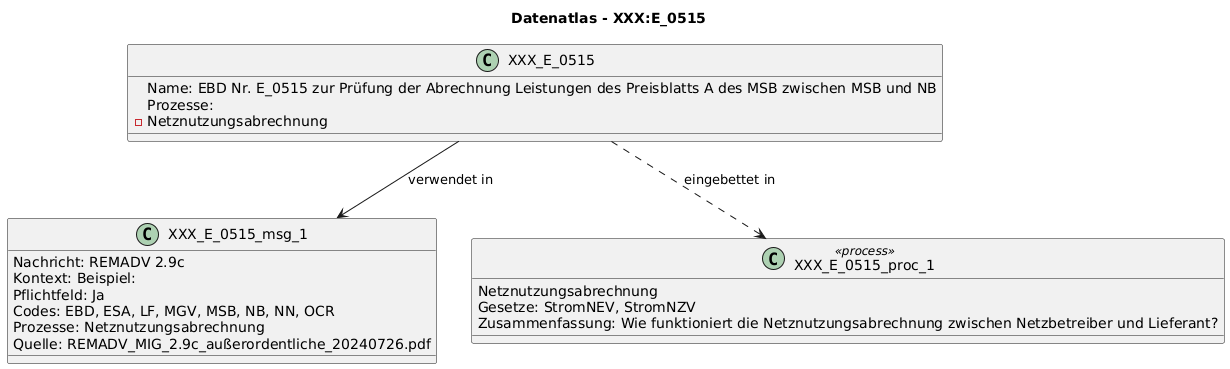

The diagram above was rendered by PlantUML. Its source (embedded in the PNG):
@startuml
title Datenatlas - XXX:E_0515
class XXX_E_0515 {
  Name: EBD Nr. E_0515 zur Prüfung der Abrechnung Leistungen des Preisblatts A des MSB zwischen MSB und NB
  Prozesse:
    - Netznutzungsabrechnung
}
class XXX_E_0515_msg_1 {
  Nachricht: REMADV 2.9c
  Kontext: Beispiel:
  Pflichtfeld: Ja
  Codes: EBD, ESA, LF, MGV, MSB, NB, NN, OCR
  Prozesse: Netznutzungsabrechnung
  Quelle: REMADV_MIG_2.9c_außerordentliche_20240726.pdf
}
XXX_E_0515 --> XXX_E_0515_msg_1 : verwendet in
class XXX_E_0515_proc_1 <<process>> {
  Netznutzungsabrechnung
  Gesetze: StromNEV, StromNZV
  Zusammenfassung: Wie funktioniert die Netznutzungsabrechnung zwischen Netzbetreiber und Lieferant?
}
XXX_E_0515 ..> XXX_E_0515_proc_1 : eingebettet in
@enduml